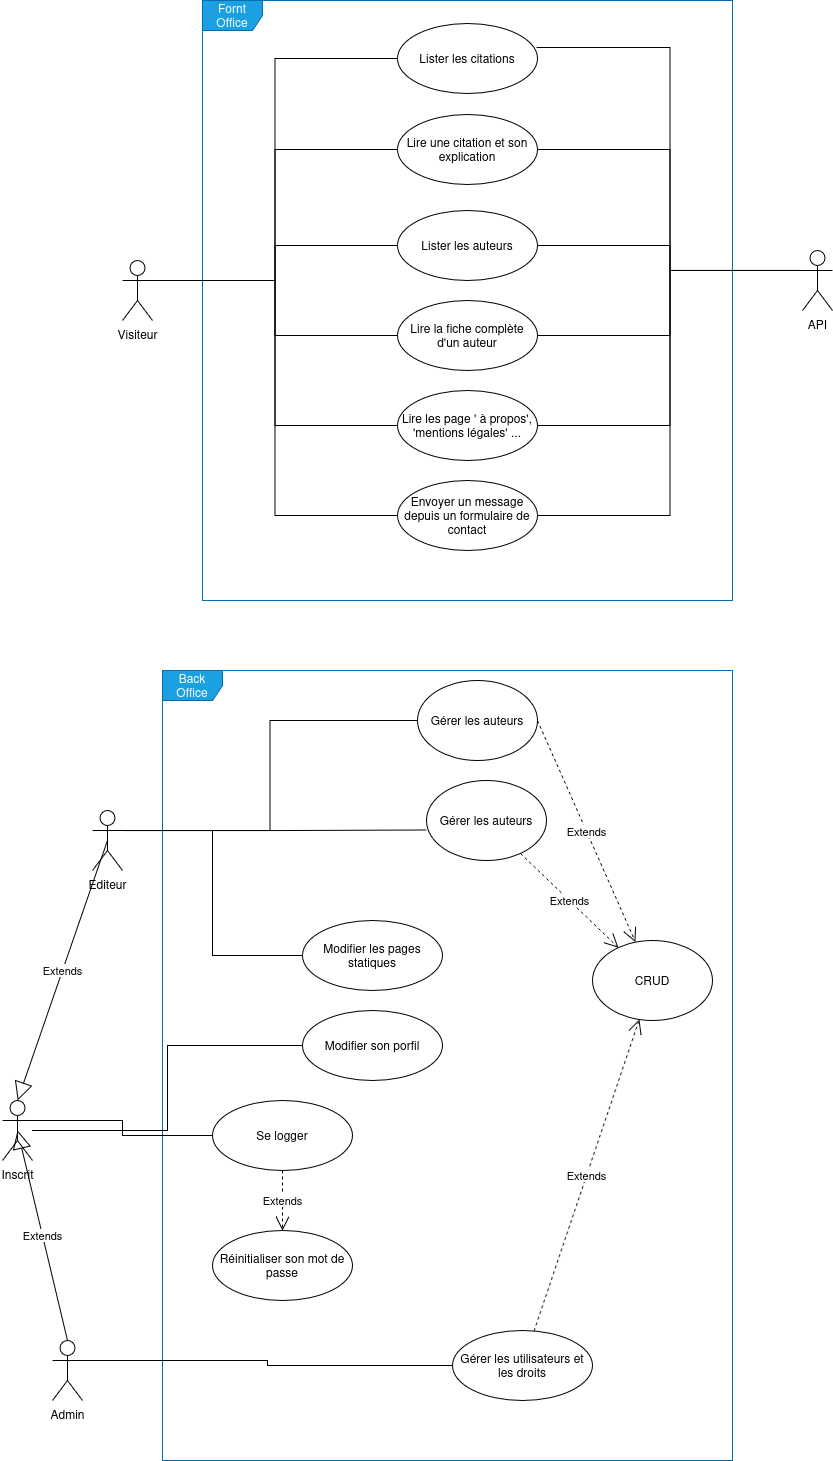

The diagram above was exported from draw.io. Its source (the exported page's mxGraphModel, read from the mxfile embedded in the PNG):
<mxGraphModel dx="2125" dy="694" grid="1" gridSize="10" guides="1" tooltips="1" connect="1" arrows="1" fold="1" page="1" pageScale="1" pageWidth="827" pageHeight="1169" math="0" shadow="0">
  <root>
    <mxCell id="0" />
    <mxCell id="1" parent="0" />
    <mxCell id="_joNdBYklzQAV5zxoEXr-1" value="Fornt Office" style="shape=umlFrame;whiteSpace=wrap;html=1;pointerEvents=0;fillColor=#1ba1e2;fontColor=#ffffff;strokeColor=#006EAF;" parent="1" vertex="1">
      <mxGeometry x="130" y="60" width="530" height="600" as="geometry" />
    </mxCell>
    <mxCell id="_joNdBYklzQAV5zxoEXr-9" style="edgeStyle=orthogonalEdgeStyle;rounded=0;orthogonalLoop=1;jettySize=auto;html=1;exitX=1;exitY=0.3333333333333333;exitDx=0;exitDy=0;exitPerimeter=0;entryX=0;entryY=0.5;entryDx=0;entryDy=0;endArrow=none;startFill=0;" parent="1" source="_joNdBYklzQAV5zxoEXr-2" target="_joNdBYklzQAV5zxoEXr-3" edge="1">
      <mxGeometry relative="1" as="geometry" />
    </mxCell>
    <mxCell id="_joNdBYklzQAV5zxoEXr-10" style="edgeStyle=orthogonalEdgeStyle;rounded=0;orthogonalLoop=1;jettySize=auto;html=1;exitX=1;exitY=0.3333333333333333;exitDx=0;exitDy=0;exitPerimeter=0;entryX=0;entryY=0.5;entryDx=0;entryDy=0;endArrow=none;startFill=0;" parent="1" source="_joNdBYklzQAV5zxoEXr-2" target="_joNdBYklzQAV5zxoEXr-4" edge="1">
      <mxGeometry relative="1" as="geometry" />
    </mxCell>
    <mxCell id="_joNdBYklzQAV5zxoEXr-11" style="edgeStyle=orthogonalEdgeStyle;rounded=0;orthogonalLoop=1;jettySize=auto;html=1;exitX=1;exitY=0.3333333333333333;exitDx=0;exitDy=0;exitPerimeter=0;endArrow=none;startFill=0;" parent="1" source="_joNdBYklzQAV5zxoEXr-2" target="_joNdBYklzQAV5zxoEXr-5" edge="1">
      <mxGeometry relative="1" as="geometry" />
    </mxCell>
    <mxCell id="_joNdBYklzQAV5zxoEXr-12" style="edgeStyle=orthogonalEdgeStyle;rounded=0;orthogonalLoop=1;jettySize=auto;html=1;exitX=1;exitY=0.3333333333333333;exitDx=0;exitDy=0;exitPerimeter=0;endArrow=none;startFill=0;" parent="1" source="_joNdBYklzQAV5zxoEXr-2" target="_joNdBYklzQAV5zxoEXr-6" edge="1">
      <mxGeometry relative="1" as="geometry" />
    </mxCell>
    <mxCell id="_joNdBYklzQAV5zxoEXr-13" style="edgeStyle=orthogonalEdgeStyle;rounded=0;orthogonalLoop=1;jettySize=auto;html=1;exitX=1;exitY=0.3333333333333333;exitDx=0;exitDy=0;exitPerimeter=0;entryX=0;entryY=0.5;entryDx=0;entryDy=0;endArrow=none;startFill=0;" parent="1" source="_joNdBYklzQAV5zxoEXr-2" target="_joNdBYklzQAV5zxoEXr-7" edge="1">
      <mxGeometry relative="1" as="geometry" />
    </mxCell>
    <mxCell id="_joNdBYklzQAV5zxoEXr-14" style="edgeStyle=orthogonalEdgeStyle;rounded=0;orthogonalLoop=1;jettySize=auto;html=1;exitX=1;exitY=0.3333333333333333;exitDx=0;exitDy=0;exitPerimeter=0;entryX=0;entryY=0.5;entryDx=0;entryDy=0;endArrow=none;startFill=0;" parent="1" source="_joNdBYklzQAV5zxoEXr-2" target="_joNdBYklzQAV5zxoEXr-8" edge="1">
      <mxGeometry relative="1" as="geometry" />
    </mxCell>
    <mxCell id="_joNdBYklzQAV5zxoEXr-2" value="Visiteur" style="shape=umlActor;verticalLabelPosition=bottom;verticalAlign=top;html=1;" parent="1" vertex="1">
      <mxGeometry x="50" y="320" width="30" height="60" as="geometry" />
    </mxCell>
    <mxCell id="_joNdBYklzQAV5zxoEXr-3" value="Lister les citations" style="ellipse;whiteSpace=wrap;html=1;" parent="1" vertex="1">
      <mxGeometry x="325" y="83" width="140" height="70" as="geometry" />
    </mxCell>
    <mxCell id="_joNdBYklzQAV5zxoEXr-4" value="Lire une citation et son explication" style="ellipse;whiteSpace=wrap;html=1;" parent="1" vertex="1">
      <mxGeometry x="325" y="174" width="140" height="70" as="geometry" />
    </mxCell>
    <mxCell id="_joNdBYklzQAV5zxoEXr-5" value="Lister les auteurs" style="ellipse;whiteSpace=wrap;html=1;" parent="1" vertex="1">
      <mxGeometry x="325" y="270" width="140" height="70" as="geometry" />
    </mxCell>
    <mxCell id="_joNdBYklzQAV5zxoEXr-6" value="Lire la fiche complète d'un auteur" style="ellipse;whiteSpace=wrap;html=1;" parent="1" vertex="1">
      <mxGeometry x="325" y="360" width="140" height="70" as="geometry" />
    </mxCell>
    <mxCell id="_joNdBYklzQAV5zxoEXr-7" value="Lire les page ' à propos', 'mentions légales' ..." style="ellipse;whiteSpace=wrap;html=1;" parent="1" vertex="1">
      <mxGeometry x="325" y="450" width="140" height="70" as="geometry" />
    </mxCell>
    <mxCell id="_joNdBYklzQAV5zxoEXr-8" value="Envoyer un message depuis un formulaire de contact" style="ellipse;whiteSpace=wrap;html=1;" parent="1" vertex="1">
      <mxGeometry x="325" y="540" width="140" height="70" as="geometry" />
    </mxCell>
    <mxCell id="_joNdBYklzQAV5zxoEXr-17" style="edgeStyle=orthogonalEdgeStyle;rounded=0;orthogonalLoop=1;jettySize=auto;html=1;exitX=0;exitY=0.3333333333333333;exitDx=0;exitDy=0;exitPerimeter=0;entryX=1;entryY=0.5;entryDx=0;entryDy=0;endArrow=none;startFill=0;" parent="1" source="_joNdBYklzQAV5zxoEXr-15" target="_joNdBYklzQAV5zxoEXr-4" edge="1">
      <mxGeometry relative="1" as="geometry" />
    </mxCell>
    <mxCell id="_joNdBYklzQAV5zxoEXr-18" style="edgeStyle=orthogonalEdgeStyle;rounded=0;orthogonalLoop=1;jettySize=auto;html=1;exitX=0;exitY=0.3333333333333333;exitDx=0;exitDy=0;exitPerimeter=0;entryX=1;entryY=0.5;entryDx=0;entryDy=0;endArrow=none;startFill=0;" parent="1" source="_joNdBYklzQAV5zxoEXr-15" target="_joNdBYklzQAV5zxoEXr-5" edge="1">
      <mxGeometry relative="1" as="geometry" />
    </mxCell>
    <mxCell id="_joNdBYklzQAV5zxoEXr-19" style="edgeStyle=orthogonalEdgeStyle;rounded=0;orthogonalLoop=1;jettySize=auto;html=1;exitX=0;exitY=0.3333333333333333;exitDx=0;exitDy=0;exitPerimeter=0;endArrow=none;startFill=0;" parent="1" source="_joNdBYklzQAV5zxoEXr-15" target="_joNdBYklzQAV5zxoEXr-6" edge="1">
      <mxGeometry relative="1" as="geometry" />
    </mxCell>
    <mxCell id="_joNdBYklzQAV5zxoEXr-20" style="edgeStyle=orthogonalEdgeStyle;rounded=0;orthogonalLoop=1;jettySize=auto;html=1;exitX=0;exitY=0.3333333333333333;exitDx=0;exitDy=0;exitPerimeter=0;entryX=1;entryY=0.5;entryDx=0;entryDy=0;endArrow=none;startFill=0;" parent="1" source="_joNdBYklzQAV5zxoEXr-15" target="_joNdBYklzQAV5zxoEXr-7" edge="1">
      <mxGeometry relative="1" as="geometry" />
    </mxCell>
    <mxCell id="_joNdBYklzQAV5zxoEXr-21" style="edgeStyle=orthogonalEdgeStyle;rounded=0;orthogonalLoop=1;jettySize=auto;html=1;exitX=0;exitY=0.3333333333333333;exitDx=0;exitDy=0;exitPerimeter=0;entryX=1;entryY=0.5;entryDx=0;entryDy=0;endArrow=none;startFill=0;" parent="1" source="_joNdBYklzQAV5zxoEXr-15" target="_joNdBYklzQAV5zxoEXr-8" edge="1">
      <mxGeometry relative="1" as="geometry" />
    </mxCell>
    <mxCell id="_joNdBYklzQAV5zxoEXr-15" value="API" style="shape=umlActor;verticalLabelPosition=bottom;verticalAlign=top;html=1;" parent="1" vertex="1">
      <mxGeometry x="730" y="310" width="30" height="60" as="geometry" />
    </mxCell>
    <mxCell id="_joNdBYklzQAV5zxoEXr-16" style="edgeStyle=orthogonalEdgeStyle;rounded=0;orthogonalLoop=1;jettySize=auto;html=1;exitX=0;exitY=0.3333333333333333;exitDx=0;exitDy=0;exitPerimeter=0;entryX=0.993;entryY=0.344;entryDx=0;entryDy=0;entryPerimeter=0;endArrow=none;startFill=0;" parent="1" source="_joNdBYklzQAV5zxoEXr-15" target="_joNdBYklzQAV5zxoEXr-3" edge="1">
      <mxGeometry relative="1" as="geometry" />
    </mxCell>
    <mxCell id="_joNdBYklzQAV5zxoEXr-22" value="&lt;div&gt;Back Office&lt;/div&gt;" style="shape=umlFrame;whiteSpace=wrap;html=1;pointerEvents=0;fillColor=#1ba1e2;fontColor=#ffffff;strokeColor=#006EAF;" parent="1" vertex="1">
      <mxGeometry x="90" y="730" width="570" height="790" as="geometry" />
    </mxCell>
    <mxCell id="_joNdBYklzQAV5zxoEXr-44" style="edgeStyle=orthogonalEdgeStyle;rounded=0;orthogonalLoop=1;jettySize=auto;html=1;exitX=1;exitY=0.3333333333333333;exitDx=0;exitDy=0;exitPerimeter=0;entryX=0;entryY=0.5;entryDx=0;entryDy=0;endArrow=none;startFill=0;" parent="1" source="_joNdBYklzQAV5zxoEXr-23" target="_joNdBYklzQAV5zxoEXr-24" edge="1">
      <mxGeometry relative="1" as="geometry" />
    </mxCell>
    <mxCell id="_joNdBYklzQAV5zxoEXr-70" style="edgeStyle=orthogonalEdgeStyle;rounded=0;orthogonalLoop=1;jettySize=auto;html=1;exitX=1;exitY=0.3333333333333333;exitDx=0;exitDy=0;exitPerimeter=0;entryX=0;entryY=0.5;entryDx=0;entryDy=0;endArrow=none;startFill=0;" parent="1" source="_joNdBYklzQAV5zxoEXr-23" target="_joNdBYklzQAV5zxoEXr-43" edge="1">
      <mxGeometry relative="1" as="geometry" />
    </mxCell>
    <mxCell id="_joNdBYklzQAV5zxoEXr-23" value="Editeur" style="shape=umlActor;verticalLabelPosition=bottom;verticalAlign=top;html=1;outlineConnect=0;" parent="1" vertex="1">
      <mxGeometry x="20" y="870" width="30" height="60" as="geometry" />
    </mxCell>
    <mxCell id="_joNdBYklzQAV5zxoEXr-24" value="Gérer les auteurs" style="ellipse;whiteSpace=wrap;html=1;" parent="1" vertex="1">
      <mxGeometry x="345" y="740" width="120" height="80" as="geometry" />
    </mxCell>
    <mxCell id="_joNdBYklzQAV5zxoEXr-33" value="Gérer les auteurs" style="ellipse;whiteSpace=wrap;html=1;" parent="1" vertex="1">
      <mxGeometry x="354" y="840" width="120" height="80" as="geometry" />
    </mxCell>
    <mxCell id="_joNdBYklzQAV5zxoEXr-43" value="Modifier les pages statiques" style="ellipse;whiteSpace=wrap;html=1;" parent="1" vertex="1">
      <mxGeometry x="230" y="980" width="140" height="70" as="geometry" />
    </mxCell>
    <mxCell id="_joNdBYklzQAV5zxoEXr-45" style="edgeStyle=orthogonalEdgeStyle;rounded=0;orthogonalLoop=1;jettySize=auto;html=1;exitX=1;exitY=0.3333333333333333;exitDx=0;exitDy=0;exitPerimeter=0;entryX=0.001;entryY=0.618;entryDx=0;entryDy=0;entryPerimeter=0;endArrow=none;startFill=0;" parent="1" source="_joNdBYklzQAV5zxoEXr-23" target="_joNdBYklzQAV5zxoEXr-33" edge="1">
      <mxGeometry relative="1" as="geometry" />
    </mxCell>
    <mxCell id="_joNdBYklzQAV5zxoEXr-48" value="Modifier son porfil" style="ellipse;whiteSpace=wrap;html=1;" parent="1" vertex="1">
      <mxGeometry x="230" y="1070" width="140" height="70" as="geometry" />
    </mxCell>
    <mxCell id="_joNdBYklzQAV5zxoEXr-58" style="edgeStyle=orthogonalEdgeStyle;rounded=0;orthogonalLoop=1;jettySize=auto;html=1;exitX=1;exitY=0.3333333333333333;exitDx=0;exitDy=0;exitPerimeter=0;endArrow=none;startFill=0;" parent="1" source="_joNdBYklzQAV5zxoEXr-50" target="_joNdBYklzQAV5zxoEXr-51" edge="1">
      <mxGeometry relative="1" as="geometry" />
    </mxCell>
    <mxCell id="_joNdBYklzQAV5zxoEXr-50" value="Admin" style="shape=umlActor;verticalLabelPosition=bottom;verticalAlign=top;html=1;" parent="1" vertex="1">
      <mxGeometry x="-20" y="1400" width="30" height="60" as="geometry" />
    </mxCell>
    <mxCell id="_joNdBYklzQAV5zxoEXr-51" value="&lt;div&gt;Gérer les utilisateurs et les droits&lt;/div&gt;" style="ellipse;whiteSpace=wrap;html=1;" parent="1" vertex="1">
      <mxGeometry x="380" y="1390" width="140" height="70" as="geometry" />
    </mxCell>
    <mxCell id="_joNdBYklzQAV5zxoEXr-67" value="CRUD" style="ellipse;whiteSpace=wrap;html=1;" parent="1" vertex="1">
      <mxGeometry x="520" y="1000" width="120" height="80" as="geometry" />
    </mxCell>
    <mxCell id="_joNdBYklzQAV5zxoEXr-85" style="edgeStyle=orthogonalEdgeStyle;rounded=0;orthogonalLoop=1;jettySize=auto;html=1;exitX=1;exitY=0.3333333333333333;exitDx=0;exitDy=0;exitPerimeter=0;endArrow=none;startFill=0;" parent="1" source="_joNdBYklzQAV5zxoEXr-75" target="_joNdBYklzQAV5zxoEXr-82" edge="1">
      <mxGeometry relative="1" as="geometry" />
    </mxCell>
    <mxCell id="Zijw0yA9A1f9UgGySWsM-3" style="edgeStyle=orthogonalEdgeStyle;rounded=0;orthogonalLoop=1;jettySize=auto;html=1;entryX=0;entryY=0.5;entryDx=0;entryDy=0;endArrow=none;startFill=0;" edge="1" parent="1" source="_joNdBYklzQAV5zxoEXr-75" target="_joNdBYklzQAV5zxoEXr-48">
      <mxGeometry relative="1" as="geometry" />
    </mxCell>
    <mxCell id="_joNdBYklzQAV5zxoEXr-75" value="&lt;div&gt;Inscrit&lt;/div&gt;&lt;div&gt;&lt;br&gt;&lt;/div&gt;" style="shape=umlActor;verticalLabelPosition=bottom;verticalAlign=top;html=1;" parent="1" vertex="1">
      <mxGeometry x="-70" y="1160" width="30" height="60" as="geometry" />
    </mxCell>
    <mxCell id="_joNdBYklzQAV5zxoEXr-76" value="Extends" style="endArrow=block;endSize=16;endFill=0;html=1;rounded=0;exitX=0.5;exitY=0.5;exitDx=0;exitDy=0;exitPerimeter=0;entryX=0.5;entryY=0;entryDx=0;entryDy=0;entryPerimeter=0;" parent="1" source="_joNdBYklzQAV5zxoEXr-23" target="_joNdBYklzQAV5zxoEXr-75" edge="1">
      <mxGeometry width="160" relative="1" as="geometry">
        <mxPoint x="450" y="1100" as="sourcePoint" />
        <mxPoint x="610" y="1100" as="targetPoint" />
      </mxGeometry>
    </mxCell>
    <mxCell id="_joNdBYklzQAV5zxoEXr-77" value="Extends" style="endArrow=block;endSize=16;endFill=0;html=1;rounded=0;exitX=0.5;exitY=0;exitDx=0;exitDy=0;exitPerimeter=0;entryX=0.5;entryY=0.5;entryDx=0;entryDy=0;entryPerimeter=0;" parent="1" source="_joNdBYklzQAV5zxoEXr-50" target="_joNdBYklzQAV5zxoEXr-75" edge="1">
      <mxGeometry width="160" relative="1" as="geometry">
        <mxPoint x="450" y="1100" as="sourcePoint" />
        <mxPoint x="610" y="1100" as="targetPoint" />
      </mxGeometry>
    </mxCell>
    <mxCell id="_joNdBYklzQAV5zxoEXr-79" value="Extends" style="endArrow=open;endSize=12;dashed=1;html=1;rounded=0;exitX=1;exitY=0.5;exitDx=0;exitDy=0;" parent="1" source="_joNdBYklzQAV5zxoEXr-24" target="_joNdBYklzQAV5zxoEXr-67" edge="1">
      <mxGeometry width="160" relative="1" as="geometry">
        <mxPoint x="450" y="1100" as="sourcePoint" />
        <mxPoint x="610" y="1100" as="targetPoint" />
      </mxGeometry>
    </mxCell>
    <mxCell id="_joNdBYklzQAV5zxoEXr-80" value="Extends" style="endArrow=open;endSize=12;dashed=1;html=1;rounded=0;" parent="1" source="_joNdBYklzQAV5zxoEXr-33" target="_joNdBYklzQAV5zxoEXr-67" edge="1">
      <mxGeometry width="160" relative="1" as="geometry">
        <mxPoint x="480" y="1080" as="sourcePoint" />
        <mxPoint x="689" y="1306" as="targetPoint" />
      </mxGeometry>
    </mxCell>
    <mxCell id="_joNdBYklzQAV5zxoEXr-81" value="Extends" style="endArrow=open;endSize=12;dashed=1;html=1;rounded=0;" parent="1" source="_joNdBYklzQAV5zxoEXr-51" target="_joNdBYklzQAV5zxoEXr-67" edge="1">
      <mxGeometry width="160" relative="1" as="geometry">
        <mxPoint x="500" y="1140" as="sourcePoint" />
        <mxPoint x="690" y="1226" as="targetPoint" />
      </mxGeometry>
    </mxCell>
    <mxCell id="_joNdBYklzQAV5zxoEXr-82" value="Se logger" style="ellipse;whiteSpace=wrap;html=1;" parent="1" vertex="1">
      <mxGeometry x="140" y="1160" width="140" height="70" as="geometry" />
    </mxCell>
    <mxCell id="_joNdBYklzQAV5zxoEXr-83" value="Réinitialiser son mot de passe" style="ellipse;whiteSpace=wrap;html=1;" parent="1" vertex="1">
      <mxGeometry x="140" y="1290" width="140" height="70" as="geometry" />
    </mxCell>
    <mxCell id="_joNdBYklzQAV5zxoEXr-84" value="Extends" style="endArrow=open;endSize=12;dashed=1;html=1;rounded=0;" parent="1" source="_joNdBYklzQAV5zxoEXr-82" target="_joNdBYklzQAV5zxoEXr-83" edge="1">
      <mxGeometry width="160" relative="1" as="geometry">
        <mxPoint x="500" y="1090" as="sourcePoint" />
        <mxPoint x="690" y="1176" as="targetPoint" />
      </mxGeometry>
    </mxCell>
  </root>
</mxGraphModel>